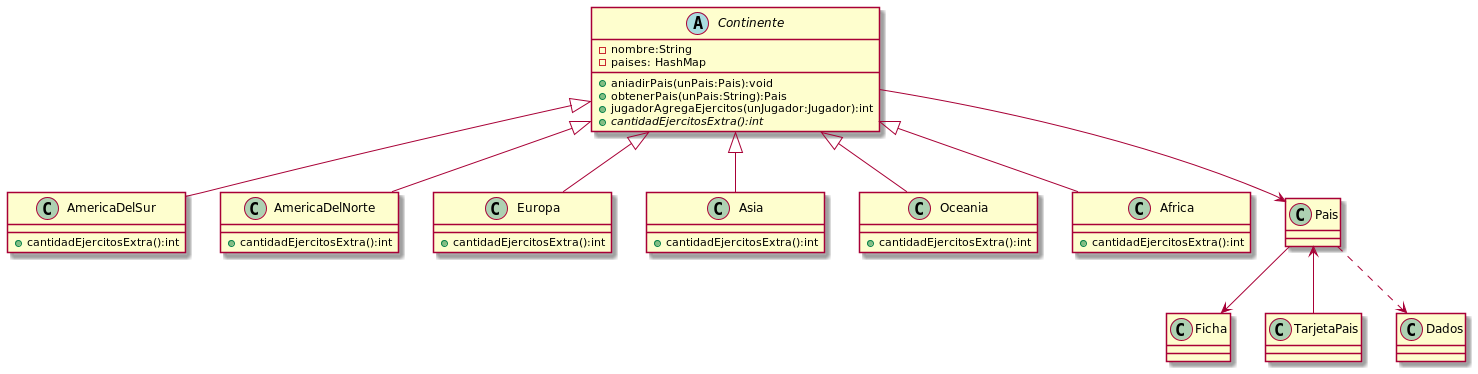

The diagram above was rendered by PlantUML. Its source (embedded in the PNG):
@startuml

abstract class Continente{
    - nombre:String
    - paises: HashMap
    + aniadirPais(unPais:Pais):void
    + obtenerPais(unPais:String):Pais
    +jugadorAgregaEjercitos(unJugador:Jugador):int
    +{abstract} cantidadEjercitosExtra():int

}
class AmericaDelSur{
    + cantidadEjercitosExtra():int
}
class AmericaDelNorte{
    + cantidadEjercitosExtra():int
}
class Europa{
    + cantidadEjercitosExtra():int
}
class Asia{
    + cantidadEjercitosExtra():int
}
class Oceania{
    + cantidadEjercitosExtra():int
}
class Africa{
    + cantidadEjercitosExtra():int
}



Continente <|-- AmericaDelSur
Continente <|-- AmericaDelNorte
Continente <|-- Asia
Continente <|-- Europa
Continente <|-- Oceania
Continente <|-- Africa

Continente --> Pais
Pais --> Ficha
Pais <-- TarjetaPais
Pais ..> Dados

@enduml